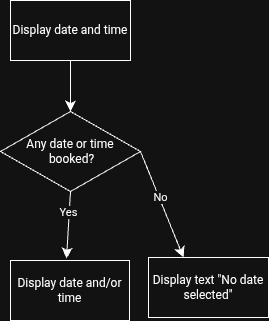

The diagram above was exported from draw.io. Its source (the exported page's mxGraphModel, read from the mxfile embedded in the PNG):
<mxGraphModel dx="157" dy="1002" grid="0" gridSize="10" guides="1" tooltips="1" connect="1" arrows="1" fold="1" page="0" pageScale="1" pageWidth="850" pageHeight="1100" math="0" shadow="0">
  <root>
    <mxCell id="0" />
    <mxCell id="1" parent="0" />
    <mxCell id="Qw4sjHsbmGp1v7-YY2x7-1" parent="1" style="rounded=0;whiteSpace=wrap;html=1;" value="Display date and time" vertex="1">
      <mxGeometry height="60" width="120" x="97" y="-58" as="geometry" />
    </mxCell>
    <mxCell id="Qw4sjHsbmGp1v7-YY2x7-2" parent="1" style="rounded=0;whiteSpace=wrap;html=1;" value="Display date and/or time" vertex="1">
      <mxGeometry height="60" width="119" x="97" y="202" as="geometry" />
    </mxCell>
    <mxCell id="3AzriaU4UwbNGmp3QF-x-1" parent="1" style="rhombus;whiteSpace=wrap;html=1;" value="Any date or time&lt;div&gt;&amp;nbsp;booked?&lt;/div&gt;" vertex="1">
      <mxGeometry height="80" width="140" x="87" y="53" as="geometry" />
    </mxCell>
    <mxCell id="3AzriaU4UwbNGmp3QF-x-2" edge="1" parent="1" source="Qw4sjHsbmGp1v7-YY2x7-1" style="endArrow=classic;html=1;rounded=0;fontSize=12;startSize=8;endSize=8;curved=1;exitX=0.5;exitY=1;exitDx=0;exitDy=0;entryX=0.5;entryY=0;entryDx=0;entryDy=0;" target="3AzriaU4UwbNGmp3QF-x-1" value="">
      <mxGeometry height="50" relative="1" width="50" as="geometry">
        <mxPoint x="97" y="-27" as="sourcePoint" />
        <mxPoint x="217" y="81" as="targetPoint" />
      </mxGeometry>
    </mxCell>
    <mxCell id="3AzriaU4UwbNGmp3QF-x-6" edge="1" parent="1" source="3AzriaU4UwbNGmp3QF-x-1" style="endArrow=classic;html=1;rounded=0;fontSize=12;startSize=8;endSize=8;curved=1;exitX=0.5;exitY=1;exitDx=0;exitDy=0;" value="">
      <mxGeometry relative="1" as="geometry">
        <mxPoint x="281" y="198" as="sourcePoint" />
        <mxPoint x="153" y="200" as="targetPoint" />
      </mxGeometry>
    </mxCell>
    <mxCell id="3AzriaU4UwbNGmp3QF-x-7" connectable="0" parent="3AzriaU4UwbNGmp3QF-x-6" style="edgeLabel;resizable=0;html=1;;align=center;verticalAlign=middle;" value="Yes" vertex="1">
      <mxGeometry relative="1" as="geometry">
        <mxPoint y="-13" as="offset" />
      </mxGeometry>
    </mxCell>
    <mxCell id="3AzriaU4UwbNGmp3QF-x-8" edge="1" parent="1" source="3AzriaU4UwbNGmp3QF-x-1" style="endArrow=classic;html=1;rounded=0;fontSize=12;startSize=8;endSize=8;curved=1;exitX=1;exitY=0.5;exitDx=0;exitDy=0;" value="">
      <mxGeometry relative="1" as="geometry">
        <mxPoint x="175" y="228" as="sourcePoint" />
        <mxPoint x="270" y="199" as="targetPoint" />
      </mxGeometry>
    </mxCell>
    <mxCell id="3AzriaU4UwbNGmp3QF-x-9" connectable="0" parent="3AzriaU4UwbNGmp3QF-x-8" style="edgeLabel;resizable=0;html=1;;align=center;verticalAlign=middle;" value="No" vertex="1">
      <mxGeometry relative="1" as="geometry">
        <mxPoint x="-2" y="-7" as="offset" />
      </mxGeometry>
    </mxCell>
    <mxCell id="-c4CMPiBpuZ8iJxjjNra-1" parent="1" style="rounded=0;whiteSpace=wrap;html=1;" value="Display text &quot;No date selected&quot;" vertex="1">
      <mxGeometry height="60" width="120" x="235" y="199" as="geometry" />
    </mxCell>
  </root>
</mxGraphModel>